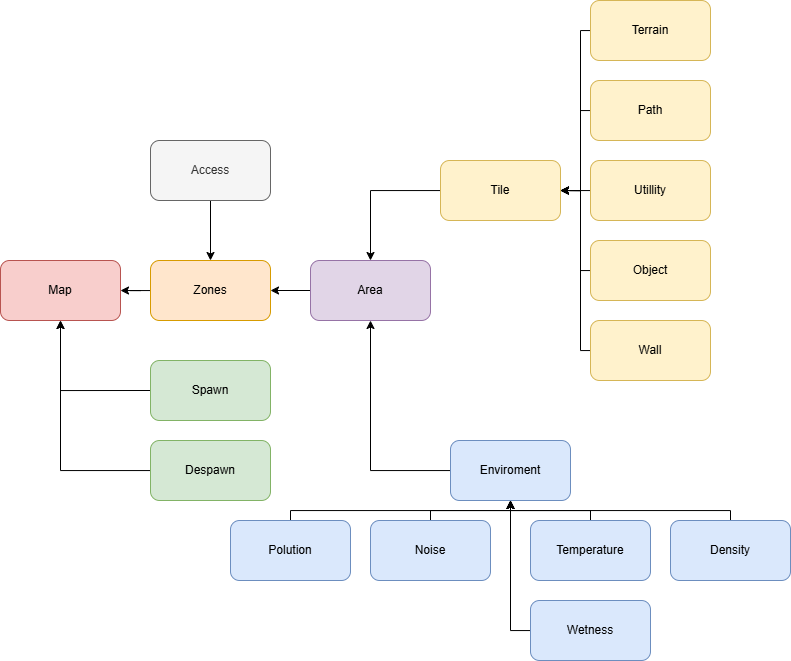

The diagram above was exported from draw.io. Its source (the exported page's mxGraphModel, read from the mxfile embedded in the PNG):
<mxGraphModel dx="1654" dy="927" grid="1" gridSize="10" guides="1" tooltips="1" connect="1" arrows="1" fold="1" page="1" pageScale="1" pageWidth="827" pageHeight="1169" math="0" shadow="0">
  <root>
    <mxCell id="0" />
    <mxCell id="1" parent="0" />
    <mxCell id="4-nIJPO5uElm2QxZU6vn-7" edge="1" parent="1" source="4-nIJPO5uElm2QxZU6vn-1" style="edgeStyle=orthogonalEdgeStyle;rounded=0;orthogonalLoop=1;jettySize=auto;html=1;entryX=0.5;entryY=1;entryDx=0;entryDy=0;" target="4-nIJPO5uElm2QxZU6vn-3">
      <mxGeometry relative="1" as="geometry" />
    </mxCell>
    <mxCell id="4-nIJPO5uElm2QxZU6vn-1" parent="1" style="rounded=1;whiteSpace=wrap;html=1;fillColor=#dae8fc;strokeColor=#6c8ebf;" value="Enviroment" vertex="1">
      <mxGeometry height="60" width="120" x="460" y="480" as="geometry" />
    </mxCell>
    <mxCell id="4-nIJPO5uElm2QxZU6vn-6" edge="1" parent="1" source="4-nIJPO5uElm2QxZU6vn-2" style="edgeStyle=orthogonalEdgeStyle;rounded=0;orthogonalLoop=1;jettySize=auto;html=1;entryX=0.5;entryY=0;entryDx=0;entryDy=0;" target="4-nIJPO5uElm2QxZU6vn-3">
      <mxGeometry relative="1" as="geometry" />
    </mxCell>
    <mxCell id="4-nIJPO5uElm2QxZU6vn-2" parent="1" style="rounded=1;whiteSpace=wrap;html=1;fillColor=#fff2cc;strokeColor=#d6b656;" value="Tile" vertex="1">
      <mxGeometry height="60" width="120" x="450" y="200" as="geometry" />
    </mxCell>
    <mxCell id="4-nIJPO5uElm2QxZU6vn-5" edge="1" parent="1" source="4-nIJPO5uElm2QxZU6vn-3" style="edgeStyle=orthogonalEdgeStyle;rounded=0;orthogonalLoop=1;jettySize=auto;html=1;entryX=1;entryY=0.5;entryDx=0;entryDy=0;" target="4-nIJPO5uElm2QxZU6vn-18">
      <mxGeometry relative="1" as="geometry" />
    </mxCell>
    <mxCell id="4-nIJPO5uElm2QxZU6vn-3" parent="1" style="rounded=1;whiteSpace=wrap;html=1;fillColor=#e1d5e7;strokeColor=#9673a6;" value="Area" vertex="1">
      <mxGeometry height="60" width="120" x="320" y="300" as="geometry" />
    </mxCell>
    <mxCell id="4-nIJPO5uElm2QxZU6vn-4" parent="1" style="rounded=1;whiteSpace=wrap;html=1;fillColor=#f8cecc;strokeColor=#b85450;" value="Map" vertex="1">
      <mxGeometry height="60" width="120" x="10" y="300" as="geometry" />
    </mxCell>
    <mxCell id="4-nIJPO5uElm2QxZU6vn-39" edge="1" parent="1" source="4-nIJPO5uElm2QxZU6vn-8" style="edgeStyle=orthogonalEdgeStyle;rounded=0;orthogonalLoop=1;jettySize=auto;html=1;entryX=1;entryY=0.5;entryDx=0;entryDy=0;" target="4-nIJPO5uElm2QxZU6vn-2">
      <mxGeometry relative="1" as="geometry">
        <Array as="points">
          <mxPoint x="590" y="70" />
          <mxPoint x="590" y="230" />
        </Array>
      </mxGeometry>
    </mxCell>
    <mxCell id="4-nIJPO5uElm2QxZU6vn-8" parent="1" style="rounded=1;whiteSpace=wrap;html=1;fillColor=#fff2cc;strokeColor=#d6b656;" value="Terrain" vertex="1">
      <mxGeometry height="60" width="120" x="600" y="40" as="geometry" />
    </mxCell>
    <mxCell id="4-nIJPO5uElm2QxZU6vn-38" edge="1" parent="1" source="4-nIJPO5uElm2QxZU6vn-9" style="edgeStyle=orthogonalEdgeStyle;rounded=0;orthogonalLoop=1;jettySize=auto;html=1;entryX=1;entryY=0.5;entryDx=0;entryDy=0;" target="4-nIJPO5uElm2QxZU6vn-2">
      <mxGeometry relative="1" as="geometry">
        <Array as="points">
          <mxPoint x="590" y="150" />
          <mxPoint x="590" y="230" />
        </Array>
      </mxGeometry>
    </mxCell>
    <mxCell id="4-nIJPO5uElm2QxZU6vn-9" parent="1" style="rounded=1;whiteSpace=wrap;html=1;fillColor=#fff2cc;strokeColor=#d6b656;" value="Path" vertex="1">
      <mxGeometry height="60" width="120" x="600" y="120" as="geometry" />
    </mxCell>
    <mxCell id="4-nIJPO5uElm2QxZU6vn-37" edge="1" parent="1" source="4-nIJPO5uElm2QxZU6vn-10" style="edgeStyle=orthogonalEdgeStyle;rounded=0;orthogonalLoop=1;jettySize=auto;html=1;" target="4-nIJPO5uElm2QxZU6vn-2">
      <mxGeometry relative="1" as="geometry" />
    </mxCell>
    <mxCell id="4-nIJPO5uElm2QxZU6vn-10" parent="1" style="rounded=1;whiteSpace=wrap;html=1;fillColor=#fff2cc;strokeColor=#d6b656;" value="Utillity" vertex="1">
      <mxGeometry height="60" width="120" x="600" y="200" as="geometry" />
    </mxCell>
    <mxCell id="4-nIJPO5uElm2QxZU6vn-36" edge="1" parent="1" source="4-nIJPO5uElm2QxZU6vn-11" style="edgeStyle=orthogonalEdgeStyle;rounded=0;orthogonalLoop=1;jettySize=auto;html=1;entryX=1;entryY=0.5;entryDx=0;entryDy=0;" target="4-nIJPO5uElm2QxZU6vn-2">
      <mxGeometry relative="1" as="geometry">
        <Array as="points">
          <mxPoint x="590" y="310" />
          <mxPoint x="590" y="230" />
        </Array>
      </mxGeometry>
    </mxCell>
    <mxCell id="4-nIJPO5uElm2QxZU6vn-11" parent="1" style="rounded=1;whiteSpace=wrap;html=1;fillColor=#fff2cc;strokeColor=#d6b656;" value="Object" vertex="1">
      <mxGeometry height="60" width="120" x="600" y="280" as="geometry" />
    </mxCell>
    <mxCell id="4-nIJPO5uElm2QxZU6vn-34" edge="1" parent="1" source="4-nIJPO5uElm2QxZU6vn-12" style="edgeStyle=orthogonalEdgeStyle;rounded=0;orthogonalLoop=1;jettySize=auto;html=1;entryX=1;entryY=0.5;entryDx=0;entryDy=0;" target="4-nIJPO5uElm2QxZU6vn-2">
      <mxGeometry relative="1" as="geometry">
        <Array as="points">
          <mxPoint x="590" y="390" />
          <mxPoint x="590" y="230" />
        </Array>
      </mxGeometry>
    </mxCell>
    <mxCell id="4-nIJPO5uElm2QxZU6vn-12" parent="1" style="rounded=1;whiteSpace=wrap;html=1;fillColor=#fff2cc;strokeColor=#d6b656;" value="Wall" vertex="1">
      <mxGeometry height="60" width="120" x="600" y="360" as="geometry" />
    </mxCell>
    <mxCell id="4-nIJPO5uElm2QxZU6vn-31" edge="1" parent="1" source="4-nIJPO5uElm2QxZU6vn-13" style="edgeStyle=orthogonalEdgeStyle;rounded=0;orthogonalLoop=1;jettySize=auto;html=1;entryX=0.5;entryY=1;entryDx=0;entryDy=0;" target="4-nIJPO5uElm2QxZU6vn-1">
      <mxGeometry relative="1" as="geometry">
        <Array as="points">
          <mxPoint x="740" y="550" />
          <mxPoint x="520" y="550" />
        </Array>
      </mxGeometry>
    </mxCell>
    <mxCell id="4-nIJPO5uElm2QxZU6vn-13" parent="1" style="rounded=1;whiteSpace=wrap;html=1;fillColor=#dae8fc;strokeColor=#6c8ebf;" value="Density" vertex="1">
      <mxGeometry height="60" width="120" x="680" y="560" as="geometry" />
    </mxCell>
    <mxCell id="4-nIJPO5uElm2QxZU6vn-30" edge="1" parent="1" source="4-nIJPO5uElm2QxZU6vn-14" style="edgeStyle=orthogonalEdgeStyle;rounded=0;orthogonalLoop=1;jettySize=auto;html=1;">
      <mxGeometry relative="1" as="geometry">
        <Array as="points">
          <mxPoint x="600" y="550" />
          <mxPoint x="520" y="550" />
        </Array>
        <mxPoint x="520" y="540" as="targetPoint" />
      </mxGeometry>
    </mxCell>
    <mxCell id="4-nIJPO5uElm2QxZU6vn-14" parent="1" style="rounded=1;whiteSpace=wrap;html=1;fillColor=#dae8fc;strokeColor=#6c8ebf;" value="Temperature" vertex="1">
      <mxGeometry height="60" width="120" x="540" y="560" as="geometry" />
    </mxCell>
    <mxCell id="4-nIJPO5uElm2QxZU6vn-29" edge="1" parent="1" source="4-nIJPO5uElm2QxZU6vn-15" style="edgeStyle=orthogonalEdgeStyle;rounded=0;orthogonalLoop=1;jettySize=auto;html=1;">
      <mxGeometry relative="1" as="geometry">
        <Array as="points">
          <mxPoint x="440" y="550" />
          <mxPoint x="520" y="550" />
        </Array>
        <mxPoint x="520" y="540" as="targetPoint" />
      </mxGeometry>
    </mxCell>
    <mxCell id="4-nIJPO5uElm2QxZU6vn-15" parent="1" style="rounded=1;whiteSpace=wrap;html=1;fillColor=#dae8fc;strokeColor=#6c8ebf;" value="Noise" vertex="1">
      <mxGeometry height="60" width="120" x="380" y="560" as="geometry" />
    </mxCell>
    <mxCell id="4-nIJPO5uElm2QxZU6vn-27" edge="1" parent="1" source="4-nIJPO5uElm2QxZU6vn-16" style="edgeStyle=orthogonalEdgeStyle;rounded=0;orthogonalLoop=1;jettySize=auto;html=1;" target="4-nIJPO5uElm2QxZU6vn-1">
      <mxGeometry relative="1" as="geometry">
        <Array as="points">
          <mxPoint x="300" y="550" />
          <mxPoint x="520" y="550" />
        </Array>
      </mxGeometry>
    </mxCell>
    <mxCell id="4-nIJPO5uElm2QxZU6vn-16" parent="1" style="rounded=1;whiteSpace=wrap;html=1;fillColor=#dae8fc;strokeColor=#6c8ebf;" value="Polution" vertex="1">
      <mxGeometry height="60" width="120" x="240" y="560" as="geometry" />
    </mxCell>
    <mxCell id="4-nIJPO5uElm2QxZU6vn-33" edge="1" parent="1" source="4-nIJPO5uElm2QxZU6vn-17" style="edgeStyle=orthogonalEdgeStyle;rounded=0;orthogonalLoop=1;jettySize=auto;html=1;">
      <mxGeometry relative="1" as="geometry">
        <mxPoint x="520" y="540" as="targetPoint" />
      </mxGeometry>
    </mxCell>
    <mxCell id="4-nIJPO5uElm2QxZU6vn-17" parent="1" style="rounded=1;whiteSpace=wrap;html=1;fillColor=#dae8fc;strokeColor=#6c8ebf;" value="Wetness" vertex="1">
      <mxGeometry height="60" width="120" x="540" y="640" as="geometry" />
    </mxCell>
    <mxCell id="4-nIJPO5uElm2QxZU6vn-41" edge="1" parent="1" source="4-nIJPO5uElm2QxZU6vn-18" style="edgeStyle=orthogonalEdgeStyle;rounded=0;orthogonalLoop=1;jettySize=auto;html=1;entryX=1;entryY=0.5;entryDx=0;entryDy=0;" target="4-nIJPO5uElm2QxZU6vn-4">
      <mxGeometry relative="1" as="geometry" />
    </mxCell>
    <mxCell id="4-nIJPO5uElm2QxZU6vn-18" parent="1" style="rounded=1;whiteSpace=wrap;html=1;fillColor=#ffe6cc;strokeColor=#d79b00;" value="Zones" vertex="1">
      <mxGeometry height="60" width="120" x="160" y="300" as="geometry" />
    </mxCell>
    <mxCell id="4-nIJPO5uElm2QxZU6vn-26" edge="1" parent="1" source="4-nIJPO5uElm2QxZU6vn-19" style="edgeStyle=orthogonalEdgeStyle;rounded=0;orthogonalLoop=1;jettySize=auto;html=1;entryX=0.5;entryY=0;entryDx=0;entryDy=0;" target="4-nIJPO5uElm2QxZU6vn-18">
      <mxGeometry relative="1" as="geometry" />
    </mxCell>
    <mxCell id="4-nIJPO5uElm2QxZU6vn-19" parent="1" style="rounded=1;whiteSpace=wrap;html=1;fillColor=#f5f5f5;strokeColor=#666666;fontColor=#333333;" value="Access" vertex="1">
      <mxGeometry height="60" width="120" x="160" y="180" as="geometry" />
    </mxCell>
    <mxCell id="4-nIJPO5uElm2QxZU6vn-24" edge="1" parent="1" source="4-nIJPO5uElm2QxZU6vn-21" style="edgeStyle=orthogonalEdgeStyle;rounded=0;orthogonalLoop=1;jettySize=auto;html=1;exitX=0;exitY=0.5;exitDx=0;exitDy=0;entryX=0.5;entryY=1;entryDx=0;entryDy=0;" target="4-nIJPO5uElm2QxZU6vn-4">
      <mxGeometry relative="1" as="geometry" />
    </mxCell>
    <mxCell id="4-nIJPO5uElm2QxZU6vn-21" parent="1" style="rounded=1;whiteSpace=wrap;html=1;fillColor=#d5e8d4;strokeColor=#82b366;" value="Spawn" vertex="1">
      <mxGeometry height="60" width="120" x="160" y="400" as="geometry" />
    </mxCell>
    <mxCell id="4-nIJPO5uElm2QxZU6vn-25" edge="1" parent="1" source="4-nIJPO5uElm2QxZU6vn-22" style="edgeStyle=orthogonalEdgeStyle;rounded=0;orthogonalLoop=1;jettySize=auto;html=1;entryX=0.5;entryY=1;entryDx=0;entryDy=0;" target="4-nIJPO5uElm2QxZU6vn-4">
      <mxGeometry relative="1" as="geometry" />
    </mxCell>
    <mxCell id="4-nIJPO5uElm2QxZU6vn-22" parent="1" style="rounded=1;whiteSpace=wrap;html=1;fillColor=#d5e8d4;strokeColor=#82b366;" value="Despawn" vertex="1">
      <mxGeometry height="60" width="120" x="160" y="480" as="geometry" />
    </mxCell>
  </root>
</mxGraphModel>